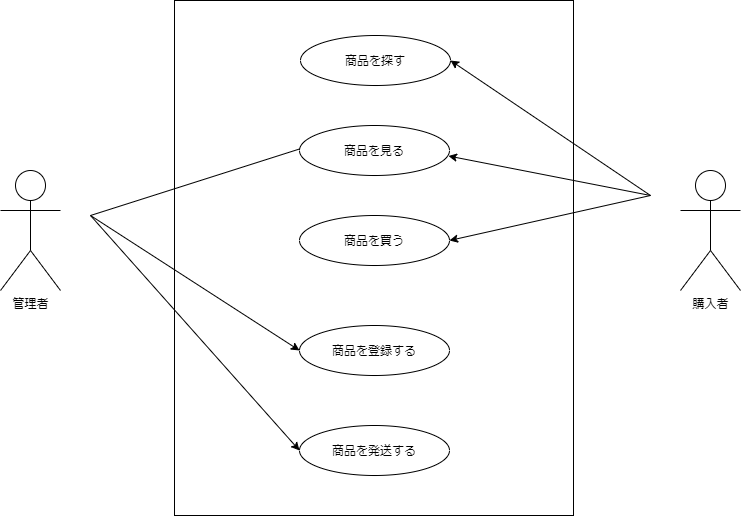

The diagram above was exported from draw.io. Its source (the exported page's mxGraphModel, read from the mxfile embedded in the PNG):
<mxGraphModel dx="1082" dy="828" grid="1" gridSize="10" guides="1" tooltips="1" connect="1" arrows="1" fold="1" page="1" pageScale="1" pageWidth="827" pageHeight="1169" math="0" shadow="0">
  <root>
    <mxCell id="0" />
    <mxCell id="1" parent="0" />
    <mxCell id="34" value="" style="rounded=0;whiteSpace=wrap;html=1;fillColor=none;" vertex="1" parent="1">
      <mxGeometry x="218" y="327" width="399" height="515" as="geometry" />
    </mxCell>
    <mxCell id="2" value="管理者" style="shape=umlActor;verticalLabelPosition=bottom;verticalAlign=top;html=1;outlineConnect=0;" vertex="1" parent="1">
      <mxGeometry x="44" y="497" width="60" height="120" as="geometry" />
    </mxCell>
    <mxCell id="3" value="購入者" style="shape=umlActor;verticalLabelPosition=bottom;verticalAlign=top;html=1;outlineConnect=0;" vertex="1" parent="1">
      <mxGeometry x="724" y="497" width="60" height="120" as="geometry" />
    </mxCell>
    <mxCell id="17" value="商品を発送する" style="ellipse;whiteSpace=wrap;html=1;" vertex="1" parent="1">
      <mxGeometry x="343" y="752" width="150" height="50" as="geometry" />
    </mxCell>
    <mxCell id="49" value="" style="endArrow=classic;html=1;" edge="1" parent="1">
      <mxGeometry width="50" height="50" relative="1" as="geometry">
        <mxPoint x="134" y="542" as="sourcePoint" />
        <mxPoint x="354" y="472" as="targetPoint" />
      </mxGeometry>
    </mxCell>
    <mxCell id="50" value="" style="endArrow=classic;html=1;entryX=1;entryY=0.5;entryDx=0;entryDy=0;" edge="1" parent="1" target="58">
      <mxGeometry width="50" height="50" relative="1" as="geometry">
        <mxPoint x="694" y="522" as="sourcePoint" />
        <mxPoint x="497.99999999999886" y="392" as="targetPoint" />
      </mxGeometry>
    </mxCell>
    <mxCell id="51" value="" style="endArrow=classic;html=1;entryX=0;entryY=0.5;entryDx=0;entryDy=0;" edge="1" parent="1" target="17">
      <mxGeometry width="50" height="50" relative="1" as="geometry">
        <mxPoint x="134" y="542" as="sourcePoint" />
        <mxPoint x="274" y="482" as="targetPoint" />
      </mxGeometry>
    </mxCell>
    <mxCell id="52" value="" style="endArrow=classic;html=1;entryX=0.993;entryY=0.61;entryDx=0;entryDy=0;entryPerimeter=0;" edge="1" parent="1" target="59">
      <mxGeometry width="50" height="50" relative="1" as="geometry">
        <mxPoint x="694" y="522" as="sourcePoint" />
        <mxPoint x="497.99999999999886" y="482.0000000000001" as="targetPoint" />
      </mxGeometry>
    </mxCell>
    <mxCell id="53" value="" style="endArrow=classic;html=1;entryX=1;entryY=0.5;entryDx=0;entryDy=0;" edge="1" parent="1" target="60">
      <mxGeometry width="50" height="50" relative="1" as="geometry">
        <mxPoint x="694" y="522" as="sourcePoint" />
        <mxPoint x="494" y="562" as="targetPoint" />
      </mxGeometry>
    </mxCell>
    <mxCell id="54" value="" style="endArrow=classic;html=1;entryX=0;entryY=0.5;entryDx=0;entryDy=0;" edge="1" parent="1" target="61">
      <mxGeometry width="50" height="50" relative="1" as="geometry">
        <mxPoint x="134" y="542" as="sourcePoint" />
        <mxPoint x="338.00000000000114" y="662" as="targetPoint" />
      </mxGeometry>
    </mxCell>
    <mxCell id="58" value="商品を探す" style="ellipse;whiteSpace=wrap;html=1;" vertex="1" parent="1">
      <mxGeometry x="344" y="362" width="150" height="50" as="geometry" />
    </mxCell>
    <mxCell id="59" value="商品を見る" style="ellipse;whiteSpace=wrap;html=1;" vertex="1" parent="1">
      <mxGeometry x="343" y="452" width="150" height="50" as="geometry" />
    </mxCell>
    <mxCell id="60" value="商品を買う" style="ellipse;whiteSpace=wrap;html=1;" vertex="1" parent="1">
      <mxGeometry x="343" y="542" width="150" height="50" as="geometry" />
    </mxCell>
    <mxCell id="61" value="商品を登録する" style="ellipse;whiteSpace=wrap;html=1;" vertex="1" parent="1">
      <mxGeometry x="343" y="652" width="150" height="50" as="geometry" />
    </mxCell>
  </root>
</mxGraphModel>